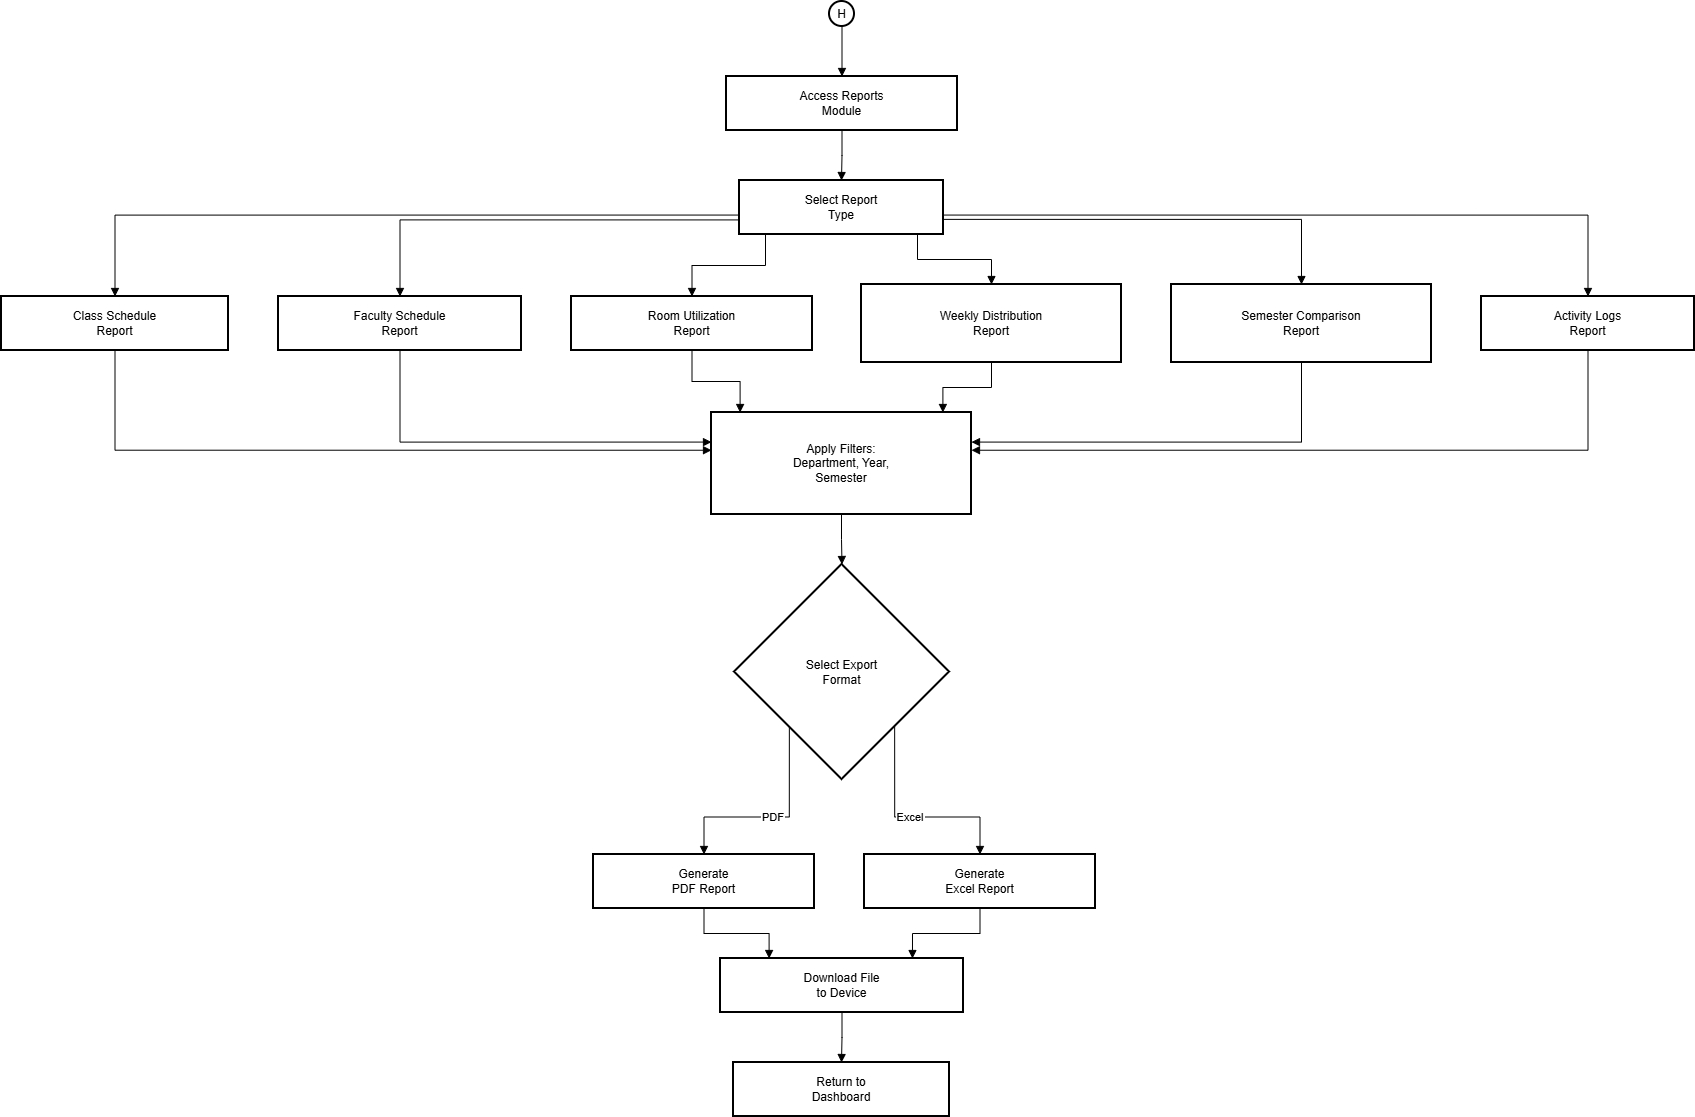

The diagram above was exported from draw.io. Its source (the exported page's mxGraphModel, read from the mxfile embedded in the PNG):
<mxGraphModel dx="2377" dy="1375" grid="0" gridSize="10" guides="1" tooltips="1" connect="1" arrows="1" fold="1" page="1" pageScale="1" pageWidth="850" pageHeight="1100" background="#ffffff" math="0" shadow="0">
  <root>
    <mxCell id="0" />
    <mxCell id="1" parent="0" />
    <mxCell id="tBjOJCQz4JF5Mp_9XnNU-1733" parent="1" style="ellipse;aspect=fixed;strokeWidth=2;whiteSpace=wrap;" value="H" vertex="1">
      <mxGeometry height="25" width="25" x="1649" y="20" as="geometry" />
    </mxCell>
    <mxCell id="tBjOJCQz4JF5Mp_9XnNU-1734" parent="1" style="whiteSpace=wrap;strokeWidth=2;" value="Access Reports&#10;Module" vertex="1">
      <mxGeometry height="54" width="231" x="1546" y="95" as="geometry" />
    </mxCell>
    <mxCell id="tBjOJCQz4JF5Mp_9XnNU-1735" parent="1" style="whiteSpace=wrap;strokeWidth=2;" value="Select Report&#10;Type" vertex="1">
      <mxGeometry height="54" width="204" x="1559" y="199" as="geometry" />
    </mxCell>
    <mxCell id="tBjOJCQz4JF5Mp_9XnNU-1736" parent="1" style="whiteSpace=wrap;strokeWidth=2;" value="Class Schedule&#10;Report" vertex="1">
      <mxGeometry height="54" width="227" x="821" y="315" as="geometry" />
    </mxCell>
    <mxCell id="tBjOJCQz4JF5Mp_9XnNU-1737" parent="1" style="whiteSpace=wrap;strokeWidth=2;" value="Faculty Schedule&#10;Report" vertex="1">
      <mxGeometry height="54" width="243" x="1098" y="315" as="geometry" />
    </mxCell>
    <mxCell id="tBjOJCQz4JF5Mp_9XnNU-1738" parent="1" style="whiteSpace=wrap;strokeWidth=2;" value="Room Utilization&#10;Report" vertex="1">
      <mxGeometry height="54" width="241" x="1391" y="315" as="geometry" />
    </mxCell>
    <mxCell id="tBjOJCQz4JF5Mp_9XnNU-1739" parent="1" style="whiteSpace=wrap;strokeWidth=2;" value="Weekly Distribution&#10;Report" vertex="1">
      <mxGeometry height="78" width="260" x="1681" y="303" as="geometry" />
    </mxCell>
    <mxCell id="tBjOJCQz4JF5Mp_9XnNU-1740" parent="1" style="whiteSpace=wrap;strokeWidth=2;" value="Semester Comparison&#10;Report" vertex="1">
      <mxGeometry height="78" width="260" x="1991" y="303" as="geometry" />
    </mxCell>
    <mxCell id="tBjOJCQz4JF5Mp_9XnNU-1741" parent="1" style="whiteSpace=wrap;strokeWidth=2;" value="Activity Logs&#10;Report" vertex="1">
      <mxGeometry height="54" width="213" x="2301" y="315" as="geometry" />
    </mxCell>
    <mxCell id="tBjOJCQz4JF5Mp_9XnNU-1742" parent="1" style="whiteSpace=wrap;strokeWidth=2;" value="Apply Filters:&#10;Department, Year,&#10;Semester" vertex="1">
      <mxGeometry height="102" width="260" x="1531" y="431" as="geometry" />
    </mxCell>
    <mxCell id="tBjOJCQz4JF5Mp_9XnNU-1743" parent="1" style="rhombus;strokeWidth=2;whiteSpace=wrap;" value="Select Export&#10;Format" vertex="1">
      <mxGeometry height="215" width="215" x="1554" y="583" as="geometry" />
    </mxCell>
    <mxCell id="tBjOJCQz4JF5Mp_9XnNU-1744" parent="1" style="whiteSpace=wrap;strokeWidth=2;" value="Generate&#10;PDF Report" vertex="1">
      <mxGeometry height="54" width="221" x="1413" y="873" as="geometry" />
    </mxCell>
    <mxCell id="tBjOJCQz4JF5Mp_9XnNU-1745" parent="1" style="whiteSpace=wrap;strokeWidth=2;" value="Generate&#10;Excel Report" vertex="1">
      <mxGeometry height="54" width="231" x="1684" y="873" as="geometry" />
    </mxCell>
    <mxCell id="tBjOJCQz4JF5Mp_9XnNU-1746" parent="1" style="whiteSpace=wrap;strokeWidth=2;" value="Download File&#10;to Device" vertex="1">
      <mxGeometry height="54" width="243" x="1540" y="977" as="geometry" />
    </mxCell>
    <mxCell id="tBjOJCQz4JF5Mp_9XnNU-1747" parent="1" style="whiteSpace=wrap;strokeWidth=2;" value="Return to&#10;Dashboard" vertex="1">
      <mxGeometry height="54" width="216" x="1553" y="1081" as="geometry" />
    </mxCell>
    <mxCell id="tBjOJCQz4JF5Mp_9XnNU-1748" edge="1" parent="1" source="tBjOJCQz4JF5Mp_9XnNU-1733" style="startArrow=none;endArrow=block;exitX=0.49;exitY=1.02;entryX=0.5;entryY=0.01;rounded=0;edgeStyle=orthogonalEdgeStyle;" target="tBjOJCQz4JF5Mp_9XnNU-1734" value="">
      <mxGeometry relative="1" as="geometry" />
    </mxCell>
    <mxCell id="tBjOJCQz4JF5Mp_9XnNU-1749" edge="1" parent="1" source="tBjOJCQz4JF5Mp_9XnNU-1734" style="startArrow=none;endArrow=block;exitX=0.5;exitY=1.01;entryX=0.5;entryY=0.01;rounded=0;edgeStyle=orthogonalEdgeStyle;" target="tBjOJCQz4JF5Mp_9XnNU-1735" value="">
      <mxGeometry relative="1" as="geometry" />
    </mxCell>
    <mxCell id="tBjOJCQz4JF5Mp_9XnNU-1750" edge="1" parent="1" source="tBjOJCQz4JF5Mp_9XnNU-1735" style="startArrow=none;endArrow=block;exitX=0;exitY=0.64;entryX=0.5;entryY=0.01;rounded=0;edgeStyle=orthogonalEdgeStyle;" target="tBjOJCQz4JF5Mp_9XnNU-1736" value="">
      <mxGeometry relative="1" as="geometry" />
    </mxCell>
    <mxCell id="tBjOJCQz4JF5Mp_9XnNU-1751" edge="1" parent="1" source="tBjOJCQz4JF5Mp_9XnNU-1735" style="startArrow=none;endArrow=block;exitX=0;exitY=0.73;entryX=0.5;entryY=0.01;rounded=0;edgeStyle=orthogonalEdgeStyle;" target="tBjOJCQz4JF5Mp_9XnNU-1737" value="">
      <mxGeometry relative="1" as="geometry" />
    </mxCell>
    <mxCell id="tBjOJCQz4JF5Mp_9XnNU-1752" edge="1" parent="1" source="tBjOJCQz4JF5Mp_9XnNU-1735" style="startArrow=none;endArrow=block;exitX=0.12;exitY=1.01;entryX=0.5;entryY=0.01;rounded=0;edgeStyle=orthogonalEdgeStyle;" target="tBjOJCQz4JF5Mp_9XnNU-1738" value="">
      <mxGeometry relative="1" as="geometry" />
    </mxCell>
    <mxCell id="tBjOJCQz4JF5Mp_9XnNU-1753" edge="1" parent="1" source="tBjOJCQz4JF5Mp_9XnNU-1735" style="startArrow=none;endArrow=block;exitX=0.88;exitY=1.01;entryX=0.5;entryY=0.01;rounded=0;edgeStyle=orthogonalEdgeStyle;" target="tBjOJCQz4JF5Mp_9XnNU-1739" value="">
      <mxGeometry relative="1" as="geometry" />
    </mxCell>
    <mxCell id="tBjOJCQz4JF5Mp_9XnNU-1754" edge="1" parent="1" source="tBjOJCQz4JF5Mp_9XnNU-1735" style="startArrow=none;endArrow=block;exitX=1;exitY=0.72;entryX=0.5;entryY=0.01;rounded=0;edgeStyle=orthogonalEdgeStyle;" target="tBjOJCQz4JF5Mp_9XnNU-1740" value="">
      <mxGeometry relative="1" as="geometry" />
    </mxCell>
    <mxCell id="tBjOJCQz4JF5Mp_9XnNU-1755" edge="1" parent="1" source="tBjOJCQz4JF5Mp_9XnNU-1735" style="startArrow=none;endArrow=block;exitX=1;exitY=0.64;entryX=0.5;entryY=0.01;rounded=0;edgeStyle=orthogonalEdgeStyle;" target="tBjOJCQz4JF5Mp_9XnNU-1741" value="">
      <mxGeometry relative="1" as="geometry" />
    </mxCell>
    <mxCell id="tBjOJCQz4JF5Mp_9XnNU-1756" edge="1" parent="1" source="tBjOJCQz4JF5Mp_9XnNU-1736" style="startArrow=none;endArrow=block;exitX=0.5;exitY=1.01;entryX=0;entryY=0.37;rounded=0;edgeStyle=orthogonalEdgeStyle;" target="tBjOJCQz4JF5Mp_9XnNU-1742" value="">
      <mxGeometry relative="1" as="geometry" />
    </mxCell>
    <mxCell id="tBjOJCQz4JF5Mp_9XnNU-1757" edge="1" parent="1" source="tBjOJCQz4JF5Mp_9XnNU-1737" style="startArrow=none;endArrow=block;exitX=0.5;exitY=1.01;entryX=0;entryY=0.29;rounded=0;edgeStyle=orthogonalEdgeStyle;" target="tBjOJCQz4JF5Mp_9XnNU-1742" value="">
      <mxGeometry relative="1" as="geometry" />
    </mxCell>
    <mxCell id="tBjOJCQz4JF5Mp_9XnNU-1758" edge="1" parent="1" source="tBjOJCQz4JF5Mp_9XnNU-1738" style="startArrow=none;endArrow=block;exitX=0.5;exitY=1.01;entryX=0.11;entryY=0;rounded=0;edgeStyle=orthogonalEdgeStyle;" target="tBjOJCQz4JF5Mp_9XnNU-1742" value="">
      <mxGeometry relative="1" as="geometry" />
    </mxCell>
    <mxCell id="tBjOJCQz4JF5Mp_9XnNU-1759" edge="1" parent="1" source="tBjOJCQz4JF5Mp_9XnNU-1739" style="startArrow=none;endArrow=block;exitX=0.5;exitY=1.01;entryX=0.89;entryY=0;rounded=0;edgeStyle=orthogonalEdgeStyle;" target="tBjOJCQz4JF5Mp_9XnNU-1742" value="">
      <mxGeometry relative="1" as="geometry" />
    </mxCell>
    <mxCell id="tBjOJCQz4JF5Mp_9XnNU-1760" edge="1" parent="1" source="tBjOJCQz4JF5Mp_9XnNU-1740" style="startArrow=none;endArrow=block;exitX=0.5;exitY=1.01;entryX=1;entryY=0.29;rounded=0;edgeStyle=orthogonalEdgeStyle;" target="tBjOJCQz4JF5Mp_9XnNU-1742" value="">
      <mxGeometry relative="1" as="geometry" />
    </mxCell>
    <mxCell id="tBjOJCQz4JF5Mp_9XnNU-1761" edge="1" parent="1" source="tBjOJCQz4JF5Mp_9XnNU-1741" style="startArrow=none;endArrow=block;exitX=0.5;exitY=1.01;entryX=1;entryY=0.37;rounded=0;edgeStyle=orthogonalEdgeStyle;" target="tBjOJCQz4JF5Mp_9XnNU-1742" value="">
      <mxGeometry relative="1" as="geometry" />
    </mxCell>
    <mxCell id="tBjOJCQz4JF5Mp_9XnNU-1762" edge="1" parent="1" source="tBjOJCQz4JF5Mp_9XnNU-1742" style="startArrow=none;endArrow=block;exitX=0.5;exitY=1;entryX=0.5;entryY=0;rounded=0;edgeStyle=orthogonalEdgeStyle;" target="tBjOJCQz4JF5Mp_9XnNU-1743" value="">
      <mxGeometry relative="1" as="geometry" />
    </mxCell>
    <mxCell id="tBjOJCQz4JF5Mp_9XnNU-1763" edge="1" parent="1" source="tBjOJCQz4JF5Mp_9XnNU-1743" style="startArrow=none;endArrow=block;exitX=0.02;exitY=1;entryX=0.5;entryY=0;rounded=0;edgeStyle=orthogonalEdgeStyle;" target="tBjOJCQz4JF5Mp_9XnNU-1744" value="PDF">
      <mxGeometry relative="1" as="geometry" />
    </mxCell>
    <mxCell id="tBjOJCQz4JF5Mp_9XnNU-1764" edge="1" parent="1" source="tBjOJCQz4JF5Mp_9XnNU-1743" style="startArrow=none;endArrow=block;exitX=0.98;exitY=1;entryX=0.5;entryY=0;rounded=0;edgeStyle=orthogonalEdgeStyle;" target="tBjOJCQz4JF5Mp_9XnNU-1745" value="Excel">
      <mxGeometry relative="1" as="geometry" />
    </mxCell>
    <mxCell id="tBjOJCQz4JF5Mp_9XnNU-1765" edge="1" parent="1" source="tBjOJCQz4JF5Mp_9XnNU-1744" style="startArrow=none;endArrow=block;exitX=0.5;exitY=1;entryX=0.2;entryY=0;rounded=0;edgeStyle=orthogonalEdgeStyle;" target="tBjOJCQz4JF5Mp_9XnNU-1746" value="">
      <mxGeometry relative="1" as="geometry" />
    </mxCell>
    <mxCell id="tBjOJCQz4JF5Mp_9XnNU-1766" edge="1" parent="1" source="tBjOJCQz4JF5Mp_9XnNU-1745" style="startArrow=none;endArrow=block;exitX=0.5;exitY=1;entryX=0.79;entryY=0;rounded=0;edgeStyle=orthogonalEdgeStyle;" target="tBjOJCQz4JF5Mp_9XnNU-1746" value="">
      <mxGeometry relative="1" as="geometry" />
    </mxCell>
    <mxCell id="tBjOJCQz4JF5Mp_9XnNU-1767" edge="1" parent="1" source="tBjOJCQz4JF5Mp_9XnNU-1746" style="startArrow=none;endArrow=block;exitX=0.5;exitY=1;entryX=0.5;entryY=0;rounded=0;edgeStyle=orthogonalEdgeStyle;" target="tBjOJCQz4JF5Mp_9XnNU-1747" value="">
      <mxGeometry relative="1" as="geometry" />
    </mxCell>
  </root>
</mxGraphModel>